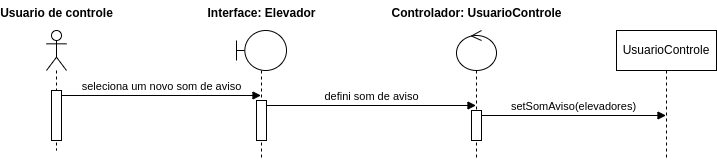

The diagram above was exported from draw.io. Its source (the exported page's mxGraphModel, read from the mxfile embedded in the PNG):
<mxGraphModel dx="838" dy="476" grid="1" gridSize="10" guides="1" tooltips="1" connect="1" arrows="1" fold="1" page="1" pageScale="1" pageWidth="850" pageHeight="1100" math="0" shadow="0">
  <root>
    <mxCell id="0" />
    <mxCell id="1" parent="0" />
    <mxCell id="Vp8CCWYmAUbRr65KoWN8-1" value="" style="shape=umlLifeline;perimeter=lifelinePerimeter;whiteSpace=wrap;html=1;container=1;dropTarget=0;collapsible=0;recursiveResize=0;outlineConnect=0;portConstraint=eastwest;newEdgeStyle={&quot;curved&quot;:0,&quot;rounded&quot;:0};participant=umlActor;" parent="1" vertex="1">
      <mxGeometry x="70" y="40" width="20" height="120" as="geometry" />
    </mxCell>
    <mxCell id="_Xgcm4Cn9JO7W3nu9Q7I-8" value="" style="html=1;points=[[0,0,0,0,5],[0,1,0,0,-5],[1,0,0,0,5],[1,1,0,0,-5]];perimeter=orthogonalPerimeter;outlineConnect=0;targetShapes=umlLifeline;portConstraint=eastwest;newEdgeStyle={&quot;curved&quot;:0,&quot;rounded&quot;:0};" vertex="1" parent="Vp8CCWYmAUbRr65KoWN8-1">
      <mxGeometry x="5" y="60" width="10" height="50" as="geometry" />
    </mxCell>
    <mxCell id="Vp8CCWYmAUbRr65KoWN8-2" value="Usuario de controle" style="text;align=center;fontStyle=1;verticalAlign=middle;spacingLeft=3;spacingRight=3;strokeColor=none;rotatable=0;points=[[0,0.5],[1,0.5]];portConstraint=eastwest;html=1;" parent="1" vertex="1">
      <mxGeometry x="40" y="10" width="80" height="26" as="geometry" />
    </mxCell>
    <mxCell id="Vp8CCWYmAUbRr65KoWN8-4" value="" style="shape=umlLifeline;perimeter=lifelinePerimeter;whiteSpace=wrap;html=1;container=1;dropTarget=0;collapsible=0;recursiveResize=0;outlineConnect=0;portConstraint=eastwest;newEdgeStyle={&quot;curved&quot;:0,&quot;rounded&quot;:0};participant=umlBoundary;" parent="1" vertex="1">
      <mxGeometry x="260" y="40" width="50" height="130" as="geometry" />
    </mxCell>
    <mxCell id="_Xgcm4Cn9JO7W3nu9Q7I-9" value="" style="html=1;points=[[0,0,0,0,5],[0,1,0,0,-5],[1,0,0,0,5],[1,1,0,0,-5]];perimeter=orthogonalPerimeter;outlineConnect=0;targetShapes=umlLifeline;portConstraint=eastwest;newEdgeStyle={&quot;curved&quot;:0,&quot;rounded&quot;:0};" vertex="1" parent="Vp8CCWYmAUbRr65KoWN8-4">
      <mxGeometry x="20" y="70" width="10" height="40" as="geometry" />
    </mxCell>
    <mxCell id="Vp8CCWYmAUbRr65KoWN8-5" value="Interface: Elevador" style="text;align=center;fontStyle=1;verticalAlign=middle;spacingLeft=3;spacingRight=3;strokeColor=none;rotatable=0;points=[[0,0.5],[1,0.5]];portConstraint=eastwest;html=1;" parent="1" vertex="1">
      <mxGeometry x="245" y="10" width="80" height="26" as="geometry" />
    </mxCell>
    <mxCell id="Vp8CCWYmAUbRr65KoWN8-6" value="" style="shape=umlLifeline;perimeter=lifelinePerimeter;whiteSpace=wrap;html=1;container=1;dropTarget=0;collapsible=0;recursiveResize=0;outlineConnect=0;portConstraint=eastwest;newEdgeStyle={&quot;curved&quot;:0,&quot;rounded&quot;:0};participant=umlControl;" parent="1" vertex="1">
      <mxGeometry x="480" y="40" width="40" height="130" as="geometry" />
    </mxCell>
    <mxCell id="_Xgcm4Cn9JO7W3nu9Q7I-11" value="" style="html=1;points=[[0,0,0,0,5],[0,1,0,0,-5],[1,0,0,0,5],[1,1,0,0,-5]];perimeter=orthogonalPerimeter;outlineConnect=0;targetShapes=umlLifeline;portConstraint=eastwest;newEdgeStyle={&quot;curved&quot;:0,&quot;rounded&quot;:0};" vertex="1" parent="Vp8CCWYmAUbRr65KoWN8-6">
      <mxGeometry x="15" y="80" width="10" height="30" as="geometry" />
    </mxCell>
    <mxCell id="Vp8CCWYmAUbRr65KoWN8-7" value="Controlador: UsuarioControle" style="text;align=center;fontStyle=1;verticalAlign=middle;spacingLeft=3;spacingRight=3;strokeColor=none;rotatable=0;points=[[0,0.5],[1,0.5]];portConstraint=eastwest;html=1;" parent="1" vertex="1">
      <mxGeometry x="460" y="10" width="80" height="26" as="geometry" />
    </mxCell>
    <mxCell id="Vp8CCWYmAUbRr65KoWN8-13" value="UsuarioControle" style="shape=umlLifeline;perimeter=lifelinePerimeter;whiteSpace=wrap;html=1;container=1;dropTarget=0;collapsible=0;recursiveResize=0;outlineConnect=0;portConstraint=eastwest;newEdgeStyle={&quot;curved&quot;:0,&quot;rounded&quot;:0};" parent="1" vertex="1">
      <mxGeometry x="640" y="40" width="100" height="130" as="geometry" />
    </mxCell>
    <mxCell id="_Xgcm4Cn9JO7W3nu9Q7I-7" value="seleciona um novo som de aviso" style="html=1;verticalAlign=bottom;endArrow=block;curved=0;rounded=0;exitX=1;exitY=0;exitDx=0;exitDy=5;exitPerimeter=0;" edge="1" parent="1" source="_Xgcm4Cn9JO7W3nu9Q7I-8" target="Vp8CCWYmAUbRr65KoWN8-4">
      <mxGeometry x="0.0025" width="80" relative="1" as="geometry">
        <mxPoint x="390" y="170" as="sourcePoint" />
        <mxPoint x="470" y="170" as="targetPoint" />
        <mxPoint as="offset" />
      </mxGeometry>
    </mxCell>
    <mxCell id="_Xgcm4Cn9JO7W3nu9Q7I-10" value="defini som de aviso" style="html=1;verticalAlign=bottom;endArrow=block;curved=0;rounded=0;exitX=1;exitY=0;exitDx=0;exitDy=5;exitPerimeter=0;" edge="1" parent="1" source="_Xgcm4Cn9JO7W3nu9Q7I-9" target="Vp8CCWYmAUbRr65KoWN8-6">
      <mxGeometry width="80" relative="1" as="geometry">
        <mxPoint x="350" y="130" as="sourcePoint" />
        <mxPoint x="430" y="130" as="targetPoint" />
      </mxGeometry>
    </mxCell>
    <mxCell id="_Xgcm4Cn9JO7W3nu9Q7I-12" value="setSomAviso(elevadores)" style="html=1;verticalAlign=bottom;endArrow=block;curved=0;rounded=0;exitX=1;exitY=0;exitDx=0;exitDy=5;exitPerimeter=0;" edge="1" parent="1" source="_Xgcm4Cn9JO7W3nu9Q7I-11" target="Vp8CCWYmAUbRr65KoWN8-13">
      <mxGeometry width="80" relative="1" as="geometry">
        <mxPoint x="550" y="130" as="sourcePoint" />
        <mxPoint x="630" y="130" as="targetPoint" />
      </mxGeometry>
    </mxCell>
  </root>
</mxGraphModel>